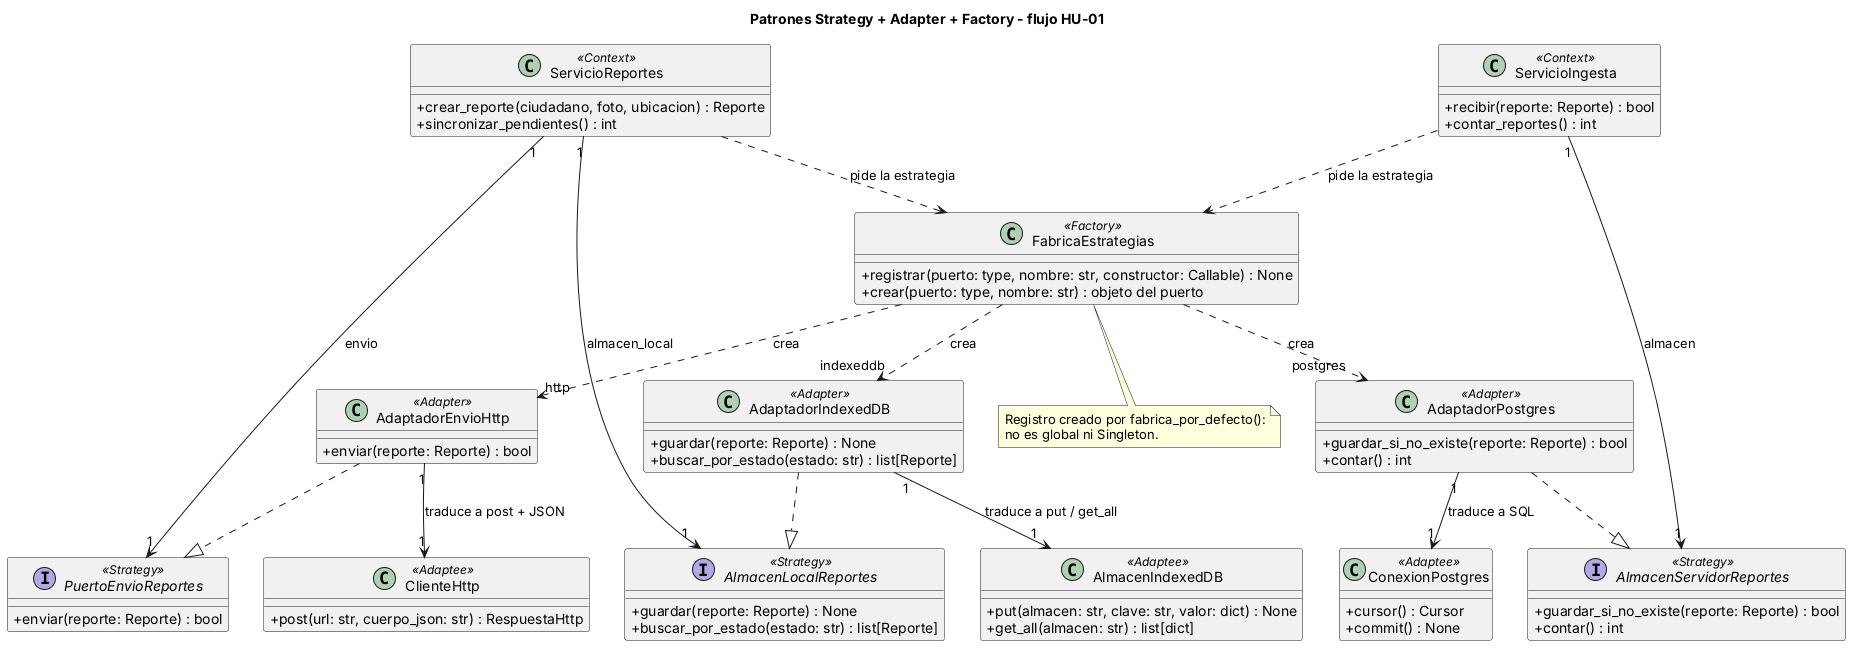

The diagram above was rendered by PlantUML. Its source (embedded in the PNG):
@startuml
title Patrones Strategy + Adapter + Factory - flujo HU-01

skinparam classAttributeIconSize 0

class ServicioReportes <<Context>> {
  + crear_reporte(ciudadano, foto, ubicacion) : Reporte
  + sincronizar_pendientes() : int
}
class ServicioIngesta <<Context>> {
  + recibir(reporte: Reporte) : bool
  + contar_reportes() : int
}

interface AlmacenLocalReportes <<Strategy>> {
  + guardar(reporte: Reporte) : None
  + buscar_por_estado(estado: str) : list[Reporte]
}
interface PuertoEnvioReportes <<Strategy>> {
  + enviar(reporte: Reporte) : bool
}
interface AlmacenServidorReportes <<Strategy>> {
  + guardar_si_no_existe(reporte: Reporte) : bool
  + contar() : int
}

class AdaptadorIndexedDB <<Adapter>> {
  + guardar(reporte: Reporte) : None
  + buscar_por_estado(estado: str) : list[Reporte]
}
class AdaptadorEnvioHttp <<Adapter>> {
  + enviar(reporte: Reporte) : bool
}
class AdaptadorPostgres <<Adapter>> {
  + guardar_si_no_existe(reporte: Reporte) : bool
  + contar() : int
}

class AlmacenIndexedDB <<Adaptee>> {
  + put(almacen: str, clave: str, valor: dict) : None
  + get_all(almacen: str) : list[dict]
}
class ClienteHttp <<Adaptee>> {
  + post(url: str, cuerpo_json: str) : RespuestaHttp
}
class ConexionPostgres <<Adaptee>> {
  + cursor() : Cursor
  + commit() : None
}

class FabricaEstrategias <<Factory>> {
  + registrar(puerto: type, nombre: str, constructor: Callable) : None
  + crear(puerto: type, nombre: str) : objeto del puerto
}

ServicioReportes "1" --> "1" AlmacenLocalReportes : almacen_local
ServicioReportes "1" --> "1" PuertoEnvioReportes : envio
ServicioIngesta "1" --> "1" AlmacenServidorReportes : almacen
ServicioReportes ..> FabricaEstrategias : pide la estrategia
ServicioIngesta ..> FabricaEstrategias : pide la estrategia

AdaptadorIndexedDB ..|> AlmacenLocalReportes
AdaptadorEnvioHttp ..|> PuertoEnvioReportes
AdaptadorPostgres ..|> AlmacenServidorReportes

AdaptadorIndexedDB "1" --> "1" AlmacenIndexedDB : traduce a put / get_all
AdaptadorEnvioHttp "1" --> "1" ClienteHttp : traduce a post + JSON
AdaptadorPostgres "1" --> "1" ConexionPostgres : traduce a SQL

FabricaEstrategias ..> AdaptadorIndexedDB : crea "indexeddb"
FabricaEstrategias ..> AdaptadorEnvioHttp : crea "http"
FabricaEstrategias ..> AdaptadorPostgres : crea "postgres"

note bottom of FabricaEstrategias
  Registro creado por fabrica_por_defecto():
  no es global ni Singleton.
end note
@enduml